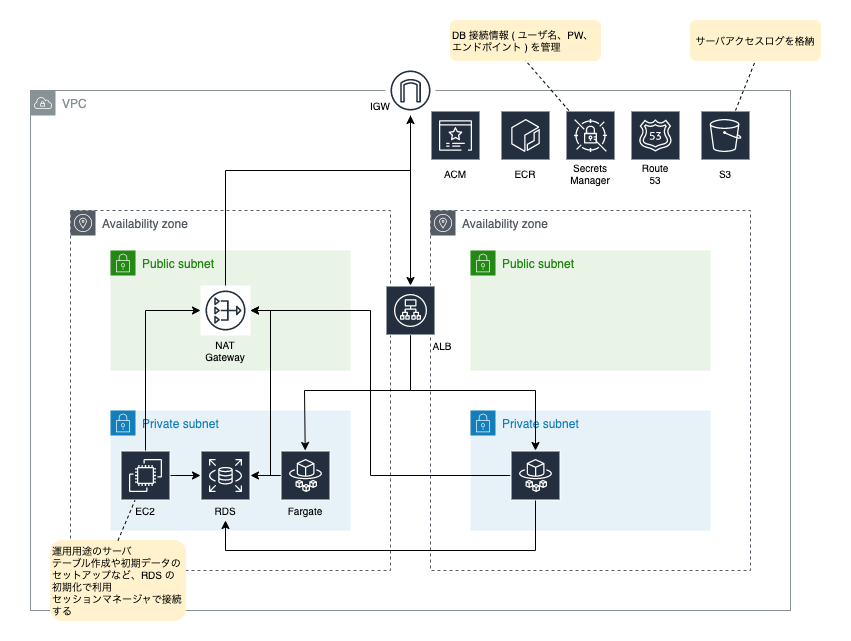

The diagram above was exported from draw.io. Its source (the exported page's mxGraphModel, read from the mxfile embedded in the PNG):
<mxGraphModel dx="1111" dy="615" grid="1" gridSize="10" guides="1" tooltips="1" connect="1" arrows="1" fold="1" page="1" pageScale="1" pageWidth="827" pageHeight="1169" math="0" shadow="0">
  <root>
    <mxCell id="0" />
    <mxCell id="1" parent="0" />
    <mxCell id="wO67FEgrZtHoCLlamsI0-7" value="" style="rounded=0;whiteSpace=wrap;html=1;strokeColor=#FFFFFF;" vertex="1" parent="1">
      <mxGeometry x="50" y="190" width="850" height="640" as="geometry" />
    </mxCell>
    <mxCell id="qG-p0wxCdjjDbYgqt_8Q-1" value="VPC" style="outlineConnect=0;gradientColor=none;html=1;whiteSpace=wrap;fontSize=12;fontStyle=0;shape=mxgraph.aws4.group;grIcon=mxgraph.aws4.group_vpc;strokeColor=#879196;fillColor=none;verticalAlign=top;align=left;spacingLeft=30;fontColor=#879196;dashed=0;" parent="1" vertex="1">
      <mxGeometry x="80" y="280" width="760" height="520" as="geometry" />
    </mxCell>
    <mxCell id="qG-p0wxCdjjDbYgqt_8Q-2" value="Availability zone" style="outlineConnect=0;gradientColor=none;html=1;whiteSpace=wrap;fontSize=12;fontStyle=0;shape=mxgraph.aws4.group;grIcon=mxgraph.aws4.group_availability_zone;strokeColor=#545B64;fillColor=none;verticalAlign=top;align=left;spacingLeft=30;fontColor=#545B64;dashed=1;" parent="1" vertex="1">
      <mxGeometry x="120" y="400" width="320" height="360" as="geometry" />
    </mxCell>
    <mxCell id="qG-p0wxCdjjDbYgqt_8Q-3" value="Availability zone" style="outlineConnect=0;gradientColor=none;html=1;whiteSpace=wrap;fontSize=12;fontStyle=0;shape=mxgraph.aws4.group;grIcon=mxgraph.aws4.group_availability_zone;strokeColor=#545B64;fillColor=none;verticalAlign=top;align=left;spacingLeft=30;fontColor=#545B64;dashed=1;" parent="1" vertex="1">
      <mxGeometry x="480" y="400" width="320" height="360" as="geometry" />
    </mxCell>
    <mxCell id="qG-p0wxCdjjDbYgqt_8Q-4" value="Public subnet" style="points=[[0,0],[0.25,0],[0.5,0],[0.75,0],[1,0],[1,0.25],[1,0.5],[1,0.75],[1,1],[0.75,1],[0.5,1],[0.25,1],[0,1],[0,0.75],[0,0.5],[0,0.25]];outlineConnect=0;gradientColor=none;html=1;whiteSpace=wrap;fontSize=12;fontStyle=0;shape=mxgraph.aws4.group;grIcon=mxgraph.aws4.group_security_group;grStroke=0;strokeColor=#248814;fillColor=#E9F3E6;verticalAlign=top;align=left;spacingLeft=30;fontColor=#248814;dashed=0;" parent="1" vertex="1">
      <mxGeometry x="160" y="440" width="240" height="120" as="geometry" />
    </mxCell>
    <mxCell id="qG-p0wxCdjjDbYgqt_8Q-5" value="Private subnet" style="points=[[0,0],[0.25,0],[0.5,0],[0.75,0],[1,0],[1,0.25],[1,0.5],[1,0.75],[1,1],[0.75,1],[0.5,1],[0.25,1],[0,1],[0,0.75],[0,0.5],[0,0.25]];outlineConnect=0;gradientColor=none;html=1;whiteSpace=wrap;fontSize=12;fontStyle=0;shape=mxgraph.aws4.group;grIcon=mxgraph.aws4.group_security_group;grStroke=0;strokeColor=#147EBA;fillColor=#E6F2F8;verticalAlign=top;align=left;spacingLeft=30;fontColor=#147EBA;dashed=0;" parent="1" vertex="1">
      <mxGeometry x="160" y="600" width="240" height="120" as="geometry" />
    </mxCell>
    <mxCell id="qG-p0wxCdjjDbYgqt_8Q-6" value="Public subnet" style="points=[[0,0],[0.25,0],[0.5,0],[0.75,0],[1,0],[1,0.25],[1,0.5],[1,0.75],[1,1],[0.75,1],[0.5,1],[0.25,1],[0,1],[0,0.75],[0,0.5],[0,0.25]];outlineConnect=0;gradientColor=none;html=1;whiteSpace=wrap;fontSize=12;fontStyle=0;shape=mxgraph.aws4.group;grIcon=mxgraph.aws4.group_security_group;grStroke=0;strokeColor=#248814;fillColor=#E9F3E6;verticalAlign=top;align=left;spacingLeft=30;fontColor=#248814;dashed=0;" parent="1" vertex="1">
      <mxGeometry x="520" y="440" width="240" height="120" as="geometry" />
    </mxCell>
    <mxCell id="qG-p0wxCdjjDbYgqt_8Q-7" value="Private subnet" style="points=[[0,0],[0.25,0],[0.5,0],[0.75,0],[1,0],[1,0.25],[1,0.5],[1,0.75],[1,1],[0.75,1],[0.5,1],[0.25,1],[0,1],[0,0.75],[0,0.5],[0,0.25]];outlineConnect=0;gradientColor=none;html=1;whiteSpace=wrap;fontSize=12;fontStyle=0;shape=mxgraph.aws4.group;grIcon=mxgraph.aws4.group_security_group;grStroke=0;strokeColor=#147EBA;fillColor=#E6F2F8;verticalAlign=top;align=left;spacingLeft=30;fontColor=#147EBA;dashed=0;" parent="1" vertex="1">
      <mxGeometry x="520" y="600" width="240" height="120" as="geometry" />
    </mxCell>
    <mxCell id="qG-p0wxCdjjDbYgqt_8Q-20" value="" style="outlineConnect=0;fontColor=#232F3E;gradientColor=none;strokeColor=#ffffff;fillColor=#232F3E;dashed=0;verticalLabelPosition=middle;verticalAlign=bottom;align=center;html=1;whiteSpace=wrap;fontSize=10;fontStyle=1;spacing=3;shape=mxgraph.aws4.productIcon;prIcon=mxgraph.aws4.ec2;" parent="1" vertex="1">
      <mxGeometry x="170" y="640" width="50" height="50" as="geometry" />
    </mxCell>
    <mxCell id="qG-p0wxCdjjDbYgqt_8Q-21" value="" style="outlineConnect=0;fontColor=#232F3E;gradientColor=none;strokeColor=#ffffff;fillColor=#232F3E;dashed=0;verticalLabelPosition=middle;verticalAlign=bottom;align=center;html=1;whiteSpace=wrap;fontSize=10;fontStyle=1;spacing=3;shape=mxgraph.aws4.productIcon;prIcon=mxgraph.aws4.rds;" parent="1" vertex="1">
      <mxGeometry x="250" y="640" width="50" height="50" as="geometry" />
    </mxCell>
    <mxCell id="qG-p0wxCdjjDbYgqt_8Q-22" value="" style="outlineConnect=0;fontColor=#232F3E;gradientColor=none;strokeColor=#ffffff;fillColor=#232F3E;dashed=0;verticalLabelPosition=middle;verticalAlign=bottom;align=center;html=1;whiteSpace=wrap;fontSize=10;fontStyle=1;spacing=3;shape=mxgraph.aws4.productIcon;prIcon=mxgraph.aws4.fargate;" parent="1" vertex="1">
      <mxGeometry x="330" y="640" width="50" height="50" as="geometry" />
    </mxCell>
    <mxCell id="qG-p0wxCdjjDbYgqt_8Q-23" value="" style="outlineConnect=0;fontColor=#232F3E;gradientColor=none;strokeColor=#ffffff;fillColor=#232F3E;dashed=0;verticalLabelPosition=middle;verticalAlign=bottom;align=center;html=1;whiteSpace=wrap;fontSize=10;fontStyle=1;spacing=3;shape=mxgraph.aws4.productIcon;prIcon=mxgraph.aws4.application_load_balancer;" parent="1" vertex="1">
      <mxGeometry x="435" y="475" width="50" height="50" as="geometry" />
    </mxCell>
    <mxCell id="qG-p0wxCdjjDbYgqt_8Q-24" value="" style="outlineConnect=0;fontColor=#232F3E;gradientColor=none;strokeColor=#232F3E;fillColor=#ffffff;dashed=0;verticalLabelPosition=bottom;verticalAlign=top;align=center;html=1;fontSize=12;fontStyle=0;aspect=fixed;shape=mxgraph.aws4.resourceIcon;resIcon=mxgraph.aws4.nat_gateway;" parent="1" vertex="1">
      <mxGeometry x="250" y="475" width="50" height="50" as="geometry" />
    </mxCell>
    <mxCell id="qG-p0wxCdjjDbYgqt_8Q-25" value="" style="outlineConnect=0;fontColor=#232F3E;gradientColor=none;strokeColor=#232F3E;fillColor=#ffffff;dashed=0;verticalLabelPosition=bottom;verticalAlign=top;align=center;html=1;fontSize=12;fontStyle=0;aspect=fixed;shape=mxgraph.aws4.resourceIcon;resIcon=mxgraph.aws4.internet_gateway;" parent="1" vertex="1">
      <mxGeometry x="435" y="255" width="50" height="50" as="geometry" />
    </mxCell>
    <mxCell id="qG-p0wxCdjjDbYgqt_8Q-26" value="" style="endArrow=classic;html=1;" parent="1" source="qG-p0wxCdjjDbYgqt_8Q-22" target="qG-p0wxCdjjDbYgqt_8Q-21" edge="1">
      <mxGeometry width="50" height="50" relative="1" as="geometry">
        <mxPoint x="410" y="530" as="sourcePoint" />
        <mxPoint x="460" y="480" as="targetPoint" />
      </mxGeometry>
    </mxCell>
    <mxCell id="qG-p0wxCdjjDbYgqt_8Q-27" value="" style="endArrow=classic;html=1;" parent="1" source="qG-p0wxCdjjDbYgqt_8Q-20" target="qG-p0wxCdjjDbYgqt_8Q-21" edge="1">
      <mxGeometry width="50" height="50" relative="1" as="geometry">
        <mxPoint x="410" y="520" as="sourcePoint" />
        <mxPoint x="460" y="470" as="targetPoint" />
      </mxGeometry>
    </mxCell>
    <mxCell id="qG-p0wxCdjjDbYgqt_8Q-28" value="" style="endArrow=classic;html=1;rounded=0;" parent="1" source="qG-p0wxCdjjDbYgqt_8Q-20" target="qG-p0wxCdjjDbYgqt_8Q-24" edge="1">
      <mxGeometry width="50" height="50" relative="1" as="geometry">
        <mxPoint x="410" y="520" as="sourcePoint" />
        <mxPoint x="460" y="470" as="targetPoint" />
        <Array as="points">
          <mxPoint x="195" y="500" />
        </Array>
      </mxGeometry>
    </mxCell>
    <mxCell id="wO67FEgrZtHoCLlamsI0-5" style="edgeStyle=orthogonalEdgeStyle;rounded=0;orthogonalLoop=1;jettySize=auto;html=1;endSize=6;strokeColor=#000000;" edge="1" parent="1" source="qG-p0wxCdjjDbYgqt_8Q-30" target="qG-p0wxCdjjDbYgqt_8Q-24">
      <mxGeometry relative="1" as="geometry">
        <Array as="points">
          <mxPoint x="420" y="665" />
          <mxPoint x="420" y="500" />
        </Array>
      </mxGeometry>
    </mxCell>
    <mxCell id="qG-p0wxCdjjDbYgqt_8Q-30" value="" style="outlineConnect=0;fontColor=#232F3E;gradientColor=none;strokeColor=#ffffff;fillColor=#232F3E;dashed=0;verticalLabelPosition=middle;verticalAlign=bottom;align=center;html=1;whiteSpace=wrap;fontSize=10;fontStyle=1;spacing=3;shape=mxgraph.aws4.productIcon;prIcon=mxgraph.aws4.fargate;" parent="1" vertex="1">
      <mxGeometry x="560" y="640" width="50" height="50" as="geometry" />
    </mxCell>
    <mxCell id="qG-p0wxCdjjDbYgqt_8Q-32" value="" style="endArrow=classic;html=1;rounded=0;" parent="1" source="qG-p0wxCdjjDbYgqt_8Q-23" target="qG-p0wxCdjjDbYgqt_8Q-30" edge="1">
      <mxGeometry width="50" height="50" relative="1" as="geometry">
        <mxPoint x="460" y="530" as="sourcePoint" />
        <mxPoint x="460" y="510" as="targetPoint" />
        <Array as="points">
          <mxPoint x="460" y="580" />
          <mxPoint x="585" y="580" />
        </Array>
      </mxGeometry>
    </mxCell>
    <mxCell id="qG-p0wxCdjjDbYgqt_8Q-35" value="" style="endArrow=classic;html=1;rounded=0;" parent="1" source="qG-p0wxCdjjDbYgqt_8Q-24" target="qG-p0wxCdjjDbYgqt_8Q-25" edge="1">
      <mxGeometry width="50" height="50" relative="1" as="geometry">
        <mxPoint x="410" y="470" as="sourcePoint" />
        <mxPoint x="460" y="420" as="targetPoint" />
        <Array as="points">
          <mxPoint x="275" y="360" />
          <mxPoint x="460" y="360" />
        </Array>
      </mxGeometry>
    </mxCell>
    <mxCell id="qG-p0wxCdjjDbYgqt_8Q-37" value="" style="endArrow=classic;html=1;" parent="1" source="qG-p0wxCdjjDbYgqt_8Q-25" target="qG-p0wxCdjjDbYgqt_8Q-23" edge="1">
      <mxGeometry width="50" height="50" relative="1" as="geometry">
        <mxPoint x="410" y="470" as="sourcePoint" />
        <mxPoint x="460" y="420" as="targetPoint" />
      </mxGeometry>
    </mxCell>
    <mxCell id="qG-p0wxCdjjDbYgqt_8Q-38" value="" style="outlineConnect=0;fontColor=#232F3E;gradientColor=none;strokeColor=#ffffff;fillColor=#232F3E;dashed=0;verticalLabelPosition=middle;verticalAlign=bottom;align=center;html=1;whiteSpace=wrap;fontSize=10;fontStyle=1;spacing=3;shape=mxgraph.aws4.productIcon;prIcon=mxgraph.aws4.ecr;" parent="1" vertex="1">
      <mxGeometry x="550" y="300" width="50" height="50" as="geometry" />
    </mxCell>
    <mxCell id="qG-p0wxCdjjDbYgqt_8Q-39" value="" style="outlineConnect=0;fontColor=#232F3E;gradientColor=none;strokeColor=#ffffff;fillColor=#232F3E;dashed=0;verticalLabelPosition=middle;verticalAlign=bottom;align=center;html=1;whiteSpace=wrap;fontSize=10;fontStyle=1;spacing=3;shape=mxgraph.aws4.productIcon;prIcon=mxgraph.aws4.secrets_manager;" parent="1" vertex="1">
      <mxGeometry x="615" y="300" width="50" height="50" as="geometry" />
    </mxCell>
    <mxCell id="qG-p0wxCdjjDbYgqt_8Q-40" value="" style="outlineConnect=0;fontColor=#232F3E;gradientColor=none;strokeColor=#ffffff;fillColor=#232F3E;dashed=0;verticalLabelPosition=middle;verticalAlign=bottom;align=center;html=1;whiteSpace=wrap;fontSize=10;fontStyle=1;spacing=3;shape=mxgraph.aws4.productIcon;prIcon=mxgraph.aws4.route_53;" parent="1" vertex="1">
      <mxGeometry x="680" y="300" width="50" height="50" as="geometry" />
    </mxCell>
    <mxCell id="qG-p0wxCdjjDbYgqt_8Q-41" value="" style="outlineConnect=0;fontColor=#232F3E;gradientColor=none;strokeColor=#ffffff;fillColor=#232F3E;dashed=0;verticalLabelPosition=middle;verticalAlign=bottom;align=center;html=1;whiteSpace=wrap;fontSize=10;fontStyle=1;spacing=3;shape=mxgraph.aws4.productIcon;prIcon=mxgraph.aws4.s3;" parent="1" vertex="1">
      <mxGeometry x="750" y="300" width="50" height="50" as="geometry" />
    </mxCell>
    <mxCell id="qG-p0wxCdjjDbYgqt_8Q-43" value="Fargate" style="text;html=1;strokeColor=none;fillColor=none;align=center;verticalAlign=middle;whiteSpace=wrap;rounded=0;fontSize=5;" parent="1" vertex="1">
      <mxGeometry x="335" y="690" width="40" height="20" as="geometry" />
    </mxCell>
    <mxCell id="qG-p0wxCdjjDbYgqt_8Q-45" value="EC2" style="text;html=1;strokeColor=none;fillColor=none;align=center;verticalAlign=middle;whiteSpace=wrap;rounded=0;fontSize=5;" parent="1" vertex="1">
      <mxGeometry x="175" y="690" width="40" height="20" as="geometry" />
    </mxCell>
    <mxCell id="qG-p0wxCdjjDbYgqt_8Q-46" value="NAT Gateway" style="text;html=1;strokeColor=none;fillColor=none;align=center;verticalAlign=middle;whiteSpace=wrap;rounded=0;fontSize=5;" parent="1" vertex="1">
      <mxGeometry x="255" y="530" width="40" height="20" as="geometry" />
    </mxCell>
    <mxCell id="qG-p0wxCdjjDbYgqt_8Q-47" value="ALB" style="text;html=1;strokeColor=none;fillColor=none;align=center;verticalAlign=middle;whiteSpace=wrap;rounded=0;fontSize=5;" parent="1" vertex="1">
      <mxGeometry x="472" y="525" width="40" height="20" as="geometry" />
    </mxCell>
    <mxCell id="qG-p0wxCdjjDbYgqt_8Q-48" value="ECR" style="text;html=1;strokeColor=none;fillColor=none;align=center;verticalAlign=middle;whiteSpace=wrap;rounded=0;fontSize=5;" parent="1" vertex="1">
      <mxGeometry x="555" y="353" width="40" height="20" as="geometry" />
    </mxCell>
    <mxCell id="qG-p0wxCdjjDbYgqt_8Q-49" value="Secrets Manager" style="text;html=1;strokeColor=none;fillColor=none;align=center;verticalAlign=middle;whiteSpace=wrap;rounded=0;fontSize=5;" parent="1" vertex="1">
      <mxGeometry x="620" y="353" width="40" height="20" as="geometry" />
    </mxCell>
    <mxCell id="qG-p0wxCdjjDbYgqt_8Q-50" value="Route 53" style="text;html=1;strokeColor=none;fillColor=none;align=center;verticalAlign=middle;whiteSpace=wrap;rounded=0;fontSize=5;" parent="1" vertex="1">
      <mxGeometry x="685" y="353" width="40" height="20" as="geometry" />
    </mxCell>
    <mxCell id="qG-p0wxCdjjDbYgqt_8Q-51" value="S3" style="text;html=1;strokeColor=none;fillColor=none;align=center;verticalAlign=middle;whiteSpace=wrap;rounded=0;fontSize=5;" parent="1" vertex="1">
      <mxGeometry x="755" y="353" width="40" height="20" as="geometry" />
    </mxCell>
    <mxCell id="qG-p0wxCdjjDbYgqt_8Q-52" value="IGW" style="text;html=1;strokeColor=none;fillColor=none;align=center;verticalAlign=middle;whiteSpace=wrap;rounded=0;fontSize=5;" parent="1" vertex="1">
      <mxGeometry x="410" y="285" width="40" height="20" as="geometry" />
    </mxCell>
    <mxCell id="qG-p0wxCdjjDbYgqt_8Q-53" value="&lt;span style=&quot;font-size: 6px&quot;&gt;運用用途のサーバ&lt;br&gt;テーブル作成や初期データのセットアップなど、RDS の&lt;br&gt;初期化で利用&lt;br&gt;セッションマネージャで接続する&lt;br&gt;&lt;/span&gt;" style="rounded=1;whiteSpace=wrap;html=1;fontSize=5;align=left;fillColor=#fff2cc;strokeColor=#FFF2CC;" parent="1" vertex="1">
      <mxGeometry x="100" y="730" width="135" height="80" as="geometry" />
    </mxCell>
    <mxCell id="qG-p0wxCdjjDbYgqt_8Q-54" value="" style="endArrow=none;dashed=1;html=1;fontSize=5;exitX=0.5;exitY=0;exitDx=0;exitDy=0;" parent="1" source="qG-p0wxCdjjDbYgqt_8Q-53" target="qG-p0wxCdjjDbYgqt_8Q-20" edge="1">
      <mxGeometry width="50" height="50" relative="1" as="geometry">
        <mxPoint x="410" y="620" as="sourcePoint" />
        <mxPoint x="460" y="570" as="targetPoint" />
      </mxGeometry>
    </mxCell>
    <mxCell id="qG-p0wxCdjjDbYgqt_8Q-55" value="&lt;span style=&quot;font-size: 6px&quot;&gt;DB 接続情報 ( ユーザ名、PW、エンドポイント ) を管理&lt;br&gt;&lt;/span&gt;" style="rounded=1;whiteSpace=wrap;html=1;fontSize=5;align=left;fillColor=#fff2cc;strokeColor=#FFF2CC;" parent="1" vertex="1">
      <mxGeometry x="500" y="210" width="150" height="40" as="geometry" />
    </mxCell>
    <mxCell id="qG-p0wxCdjjDbYgqt_8Q-56" value="" style="endArrow=none;dashed=1;html=1;fontSize=5;entryX=0.5;entryY=1;entryDx=0;entryDy=0;" parent="1" source="qG-p0wxCdjjDbYgqt_8Q-39" target="qG-p0wxCdjjDbYgqt_8Q-55" edge="1">
      <mxGeometry width="50" height="50" relative="1" as="geometry">
        <mxPoint x="410" y="430" as="sourcePoint" />
        <mxPoint x="460" y="380" as="targetPoint" />
      </mxGeometry>
    </mxCell>
    <mxCell id="qG-p0wxCdjjDbYgqt_8Q-57" value="&lt;div style=&quot;&quot;&gt;&lt;span style=&quot;font-size: 6px&quot;&gt;サーバアクセスログを格納&lt;/span&gt;&lt;/div&gt;" style="rounded=1;whiteSpace=wrap;html=1;fontSize=5;align=center;fillColor=#fff2cc;strokeColor=#FFF2CC;" parent="1" vertex="1">
      <mxGeometry x="740" y="210" width="130" height="40" as="geometry" />
    </mxCell>
    <mxCell id="qG-p0wxCdjjDbYgqt_8Q-58" value="" style="endArrow=none;dashed=1;html=1;fontSize=5;entryX=0.5;entryY=1;entryDx=0;entryDy=0;" parent="1" source="qG-p0wxCdjjDbYgqt_8Q-41" target="qG-p0wxCdjjDbYgqt_8Q-57" edge="1">
      <mxGeometry width="50" height="50" relative="1" as="geometry">
        <mxPoint x="430" y="480" as="sourcePoint" />
        <mxPoint x="480" y="430" as="targetPoint" />
      </mxGeometry>
    </mxCell>
    <mxCell id="qG-p0wxCdjjDbYgqt_8Q-59" value="" style="endArrow=classic;html=1;fontSize=5;rounded=0;" parent="1" source="qG-p0wxCdjjDbYgqt_8Q-23" target="qG-p0wxCdjjDbYgqt_8Q-22" edge="1">
      <mxGeometry width="50" height="50" relative="1" as="geometry">
        <mxPoint x="360" y="540" as="sourcePoint" />
        <mxPoint x="410" y="490" as="targetPoint" />
        <Array as="points">
          <mxPoint x="460" y="580" />
          <mxPoint x="354" y="580" />
        </Array>
      </mxGeometry>
    </mxCell>
    <mxCell id="qG-p0wxCdjjDbYgqt_8Q-60" value="" style="endArrow=classic;html=1;fontSize=5;rounded=0;" parent="1" source="qG-p0wxCdjjDbYgqt_8Q-22" target="qG-p0wxCdjjDbYgqt_8Q-24" edge="1">
      <mxGeometry width="50" height="50" relative="1" as="geometry">
        <mxPoint x="360" y="570" as="sourcePoint" />
        <mxPoint x="410" y="520" as="targetPoint" />
        <Array as="points">
          <mxPoint x="320" y="665" />
          <mxPoint x="320" y="500" />
        </Array>
      </mxGeometry>
    </mxCell>
    <mxCell id="qG-p0wxCdjjDbYgqt_8Q-61" value="" style="outlineConnect=0;fontColor=#232F3E;gradientColor=none;strokeColor=#ffffff;fillColor=#232F3E;dashed=0;verticalLabelPosition=middle;verticalAlign=bottom;align=center;html=1;whiteSpace=wrap;fontSize=10;fontStyle=1;spacing=3;shape=mxgraph.aws4.productIcon;prIcon=mxgraph.aws4.certificate_manager_3;" parent="1" vertex="1">
      <mxGeometry x="480" y="300" width="50" height="50" as="geometry" />
    </mxCell>
    <mxCell id="qG-p0wxCdjjDbYgqt_8Q-62" value="ACM" style="text;html=1;strokeColor=none;fillColor=none;align=center;verticalAlign=middle;whiteSpace=wrap;rounded=0;fontSize=5;" parent="1" vertex="1">
      <mxGeometry x="485" y="353" width="40" height="20" as="geometry" />
    </mxCell>
    <mxCell id="wO67FEgrZtHoCLlamsI0-1" value="" style="endArrow=classic;html=1;strokeColor=#000000;rounded=0;" edge="1" parent="1" source="qG-p0wxCdjjDbYgqt_8Q-44" target="qG-p0wxCdjjDbYgqt_8Q-21">
      <mxGeometry width="50" height="50" relative="1" as="geometry">
        <mxPoint x="380" y="540" as="sourcePoint" />
        <mxPoint x="430" y="490" as="targetPoint" />
        <Array as="points" />
      </mxGeometry>
    </mxCell>
    <mxCell id="qG-p0wxCdjjDbYgqt_8Q-44" value="RDS" style="text;html=1;strokeColor=none;fillColor=none;align=center;verticalAlign=middle;whiteSpace=wrap;rounded=0;fontSize=5;" parent="1" vertex="1">
      <mxGeometry x="255" y="690" width="40" height="20" as="geometry" />
    </mxCell>
    <mxCell id="wO67FEgrZtHoCLlamsI0-2" value="" style="endArrow=classic;html=1;strokeColor=#000000;rounded=0;" edge="1" parent="1" source="qG-p0wxCdjjDbYgqt_8Q-30" target="qG-p0wxCdjjDbYgqt_8Q-44">
      <mxGeometry width="50" height="50" relative="1" as="geometry">
        <mxPoint x="585" y="690" as="sourcePoint" />
        <mxPoint x="275" y="690" as="targetPoint" />
        <Array as="points">
          <mxPoint x="585" y="740" />
          <mxPoint x="275" y="740" />
        </Array>
      </mxGeometry>
    </mxCell>
  </root>
</mxGraphModel>